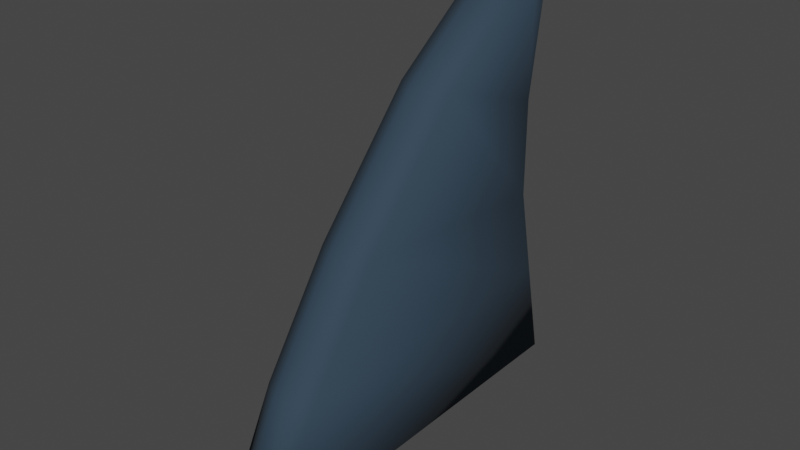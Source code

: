 # Source: shark_temple.blend  (saved by Blender 3.2.14; exported with 4.5.12 LTS)
import bpy
from mathutils import Matrix  # noqa: F401  (used for matrix-valued properties, if any)

bpy.ops.wm.read_factory_settings(use_empty=True)
scene = bpy.context.scene
scene.name = 'Scene'

# ---- collections
col_collection = bpy.data.collections.new('Collection'); scene.collection.children.link(col_collection)
col_symbol = bpy.data.collections.new('symbol'); scene.collection.children.link(col_symbol)
col_temple = bpy.data.collections.new('temple'); scene.collection.children.link(col_temple)

# ---- materials (node trees are filled in below, after node groups)
mat_shart_temple_walls = bpy.data.materials.new('shart_temple_walls')
mat_shart_temple_walls.alpha_threshold = 0.0
mat_shart_temple_walls.use_transparent_shadow = False
mat_shart_temple_walls.line_color = (0.0, 0.0, 0.0, 1.0)
mat_shark_temple_teeth = bpy.data.materials.new('shark_temple_teeth')
mat_shark_temple_teeth.use_transparent_shadow = False
mat_shark_temple_roof_teeth = bpy.data.materials.new('shark_temple_roof_teeth')
mat_shark_temple_roof_teeth.use_transparent_shadow = False

# ---- material node trees
mat_shart_temple_walls.use_nodes = True; mat_shart_temple_walls.node_tree.nodes.clear()
_N = mat_shart_temple_walls.node_tree.nodes; _L = mat_shart_temple_walls.node_tree.links
n0 = _N.new('ShaderNodeOutputMaterial'); n0.name = 'Material Output'; n0.location = (300, 300)
n1 = _N.new('ShaderNodeBsdfPrincipled'); n1.name = 'Principled BSDF'; n1.location = (10, 300)
n1.distribution = 'GGX'
n1.subsurface_method = 'BURLEY'
n1.inputs[0].default_value = (0.02534, 0.04921, 0.07658, 1.0)
n1.inputs[2].default_value = 0.9039
n1.inputs[3].default_value = 1.45
n1.inputs[27].default_value = (0.0, 0.0, 0.0, 1.0)
n1.inputs[28].default_value = 1.0
_L.new(n1.outputs[0], n0.inputs[0])
n0.is_active_output = True
mat_shark_temple_teeth.use_nodes = True; mat_shark_temple_teeth.node_tree.nodes.clear()
_N = mat_shark_temple_teeth.node_tree.nodes; _L = mat_shark_temple_teeth.node_tree.links
n0 = _N.new('ShaderNodeBsdfPrincipled'); n0.name = 'Principled BSDF'; n0.location = (10, 300)
n0.distribution = 'GGX'
n0.subsurface_method = 'RANDOM_WALK_SKIN'
n0.inputs[0].default_value = (1.0, 0.7472, 0.5596, 1.0)
n0.inputs[2].default_value = 0.3583
n0.inputs[3].default_value = 1.45
n0.inputs[13].default_value = 0.7362
n0.inputs[27].default_value = (0.0, 0.0, 0.0, 1.0)
n0.inputs[28].default_value = 1.0
n1 = _N.new('ShaderNodeOutputMaterial'); n1.name = 'Material Output'; n1.location = (300, 300)
_L.new(n0.outputs[0], n1.inputs[0])
n1.is_active_output = True
mat_shark_temple_roof_teeth.use_nodes = True; mat_shark_temple_roof_teeth.node_tree.nodes.clear()
_N = mat_shark_temple_roof_teeth.node_tree.nodes; _L = mat_shark_temple_roof_teeth.node_tree.links
n0 = _N.new('ShaderNodeBsdfPrincipled'); n0.name = 'Principled BSDF'; n0.location = (10, 300)
n0.distribution = 'GGX'
n0.subsurface_method = 'RANDOM_WALK_SKIN'
n0.inputs[0].default_value = (0.7028, 0.723, 0.04929, 1.0)
n0.inputs[2].default_value = 0.7677
n0.inputs[3].default_value = 1.45
n0.inputs[27].default_value = (0.0, 0.0, 0.0, 1.0)
n0.inputs[28].default_value = 1.0
n1 = _N.new('ShaderNodeOutputMaterial'); n1.name = 'Material Output'; n1.location = (300, 300)
_L.new(n0.outputs[0], n1.inputs[0])
n1.is_active_output = True

# ---- world
world_world = bpy.data.worlds.new('World'); scene.world = world_world
world_world.use_nodes = True; world_world.node_tree.nodes.clear()
_N = world_world.node_tree.nodes; _L = world_world.node_tree.links
n0 = _N.new('ShaderNodeOutputWorld'); n0.name = 'World Output'; n0.location = (300, 300)
n1 = _N.new('ShaderNodeBackground'); n1.name = 'Background'; n1.location = (10, 300)
n1.inputs[0].default_value = (0.05088, 0.05088, 0.05088, 1.0)
_L.new(n1.outputs[0], n0.inputs[0])
n0.is_active_output = True
world_world.color = (0.05088, 0.05088, 0.05088)
world_world.use_sun_shadow = False
world_world.sun_shadow_jitter_overblur = 0.0

# ---- meshes
me_cube_008 = bpy.data.meshes.new('Cube.008')
me_cube_008.from_pydata([(0.5105, 2.672, 2.936), (0.5105, 0.6069, 3.625), (0.5105, -1.195, 1.591), (0.5105, 2.677, 1.254), (0.5105, -3.351, -2.053), (0.5105, 2.721, 5.191), (0.5105, 3.351, -2.053), (0.5105, 3.009, 5.038), (0.5105, 2.995, -0.3088), (0.5105, -2.42, -0.2051), (-0.4161, 2.672, 2.936), (-0.4161, 0.6069, 3.625), (-0.4161, -1.195, 1.591), (-0.4161, 2.677, 1.254), (-0.4161, -3.351, -2.053), (-0.4161, 2.721, 5.191), (-0.4161, 3.351, -2.053), (-0.4161, 3.009, 5.038), (-0.4161, 2.995, -0.3088), (-0.4161, -2.42, -0.2051), (0.2016, -2.619, -0.2051), (-0.1072, -2.619, -0.2051), (-0.1072, -1.394, 1.591), (0.2016, -1.394, 1.591), (0.2016, 3.604, -2.053), (-0.1072, 3.604, -2.053), (-0.1072, -3.55, -2.053), (0.2016, -3.55, -2.053), (-0.1072, 0.4082, 3.625), (0.2016, 0.4082, 3.625), (-0.1072, 2.522, 5.191), (0.2016, 2.522, 5.191), (0.2016, 2.929, 1.254), (-0.1072, 2.929, 1.254), (-0.1072, 3.248, -0.3088), (0.2016, 3.248, -0.3088), (-0.1072, 3.262, 5.038), (0.2016, 3.262, 5.038), (0.2016, 2.925, 2.936), (-0.1072, 2.925, 2.936)], [], [(8, 3, 2, 9), (0, 7, 5, 1), (6, 8, 9, 4), (3, 0, 1, 2), (18, 19, 12, 13), (10, 11, 15, 17), (16, 14, 19, 18), (13, 12, 11, 10), (22, 12, 19, 21), (28, 11, 12, 22), (30, 15, 11, 28), (34, 18, 13, 33), (36, 17, 15, 30), (33, 13, 10, 39), (39, 10, 17, 36), (21, 19, 14, 26), (25, 16, 18, 34), (6, 24, 35, 8), (24, 25, 34, 35), (9, 20, 27, 4), (20, 21, 26, 27), (0, 38, 37, 7), (38, 39, 36, 37), (3, 32, 38, 0), (32, 33, 39, 38), (7, 37, 31, 5), (37, 36, 30, 31), (8, 35, 32, 3), (35, 34, 33, 32), (5, 31, 29, 1), (31, 30, 28, 29), (1, 29, 23, 2), (29, 28, 22, 23), (2, 23, 20, 9), (23, 22, 21, 20), (24, 27, 26, 25), (14, 16, 25, 26), (4, 27, 24, 6)])
me_cube_008.polygons.foreach_set('use_smooth', [True] * 38)
_uv = me_cube_008.uv_layers.new(name='UVMap')
_uv.uv.foreach_set('vector', [0.4402, 0.5, 0.4986, 0.5, 0.4986, 0.75, 0.4402, 0.75, 0.5598, 0.5, 0.625, 0.5, 0.625, 0.75, 0.5598, 0.75, 0.375, 0.5, 0.4402, 0.5, 0.4402, 0.75, 0.375, 0.75, 0.4986, 0.5, 0.5598, 0.5, 0.5598, 0.75, 0.4986, 0.75, 0.4402, 0.5, 0.4402, 0.75, 0.4986, 0.75, 0.4986, 0.5, 0.5598, 0.5, 0.5598, 0.75, 0.625, 0.75, 0.625, 0.5, 0.375, 0.5, 0.375, 0.75, 0.4402, 0.75, 0.4402, 0.5, 0.4986, 0.5, 0.4986, 0.75, 0.5598, 0.75, 0.5598, 0.5, 0.4986, 0.75, 0.4986, 0.75, 0.4402, 0.75, 0.4402, 0.75, 0.5598, 0.75, 0.5598, 0.75, 0.4986, 0.75, 0.4986, 0.75, 0.625, 0.75, 0.625, 0.75, 0.5598, 0.75, 0.5598, 0.75, 0.4402, 0.5, 0.4402, 0.5, 0.4986, 0.5, 0.4986, 0.5, 0.625, 0.5, 0.625, 0.5, 0.625, 0.75, 0.625, 0.75, 0.4986, 0.5, 0.4986, 0.5, 0.5598, 0.5, 0.5598, 0.5, 0.5598, 0.5, 0.5598, 0.5, 0.625, 0.5, 0.625, 0.5, 0.4402, 0.75, 0.4402, 0.75, 0.375, 0.75, 0.375, 0.75, 0.375, 0.5, 0.375, 0.5, 0.4402, 0.5, 0.4402, 0.5, 0.375, 0.5, 0.375, 0.5, 0.4402, 0.5, 0.4402, 0.5, 0.375, 0.5, 0.375, 0.5, 0.4402, 0.5, 0.4402, 0.5, 0.4402, 0.75, 0.4402, 0.75, 0.375, 0.75, 0.375, 0.75, 0.4402, 0.75, 0.4402, 0.75, 0.375, 0.75, 0.375, 0.75, 0.5598, 0.5, 0.5598, 0.5, 0.625, 0.5, 0.625, 0.5, 0.5598, 0.5, 0.5598, 0.5, 0.625, 0.5, 0.625, 0.5, 0.4986, 0.5, 0.4986, 0.5, 0.5598, 0.5, 0.5598, 0.5, 0.4986, 0.5, 0.4986, 0.5, 0.5598, 0.5, 0.5598, 0.5, 0.625, 0.5, 0.625, 0.5, 0.625, 0.75, 0.625, 0.75, 0.625, 0.5, 0.625, 0.5, 0.625, 0.75, 0.625, 0.75, 0.4402, 0.5, 0.4402, 0.5, 0.4986, 0.5, 0.4986, 0.5, 0.4402, 0.5, 0.4402, 0.5, 0.4986, 0.5, 0.4986, 0.5, 0.625, 0.75, 0.625, 0.75, 0.5598, 0.75, 0.5598, 0.75, 0.625, 0.75, 0.625, 0.75, 0.5598, 0.75, 0.5598, 0.75, 0.5598, 0.75, 0.5598, 0.75, 0.4986, 0.75, 0.4986, 0.75, 0.5598, 0.75, 0.5598, 0.75, 0.4986, 0.75, 0.4986, 0.75, 0.4986, 0.75, 0.4986, 0.75, 0.4402, 0.75, 0.4402, 0.75, 0.4986, 0.75, 0.4986, 0.75, 0.4402, 0.75, 0.4402, 0.75, 0.375, 0.5, 0.375, 0.75, 0.375, 0.75, 0.375, 0.5, 0.375, 0.75, 0.375, 0.5, 0.375, 0.5, 0.375, 0.75, 0.375, 0.75, 0.375, 0.75, 0.375, 0.5, 0.375, 0.5])
me_cube_008.materials.append(mat_shart_temple_walls)
me_cube_008.update()
me_cube = bpy.data.meshes.new('Cube')
me_cube.from_pydata([(0.006913, 1.263, 0.02555), (0.006913, 1.263, 0.8061), (0.006913, 1.263, 0.1735), (0.9327, -0.7806, 0.1876), (-0.9379, -0.7871, 0.1888), (0.9326, -1.017, 0.0239), (-0.938, -1.02, 0.0239), (0.827, -0.8188, 0.04458), (-0.8322, -0.8227, 0.0452), (0.8269, -0.6242, 0.8005), (-0.8323, -0.6281, 0.8011), (0.827, -0.7819, 0.1879), (-0.8322, -0.7858, 0.1885), (0.006913, 1.263, 0.6409), (0.8269, -0.6654, 0.6405), (-0.8323, -0.6693, 0.6412), (0.8265, -0.5763, 0.1888), (-0.8327, -0.5802, 0.1894), (0.8264, -0.4598, 0.634), (-0.8328, -0.4637, 0.6346), (0.9327, -0.8175, 0.04419), (-0.9379, -0.824, 0.04539), (0.9326, -1.017, -0.004593), (-0.938, -1.02, -0.004593), (0.9861, -0.786, 0.044), (0.9671, -0.8178, 0.04434), (0.9669, -0.6232, 0.8003), (0.9847, -0.592, 0.8003), (-0.9722, -0.8237, 0.04543), (-0.991, -0.7925, 0.04519), (-0.9899, -0.5985, 0.8015), (-0.9724, -0.6291, 0.8013), (0.9858, -0.7492, 0.1873), (0.967, -0.7809, 0.1876), (-0.9722, -0.7868, 0.1887), (-0.9908, -0.7558, 0.1885), (0.985, -0.633, 0.6403), (0.9669, -0.6644, 0.6403), (-0.9723, -0.6703, 0.6414), (-0.9902, -0.6396, 0.6414)], [], [(37, 26, 9, 14), (13, 1, 27, 36), (2, 13, 36, 32), (39, 30, 1, 13), (29, 35, 2, 0), (15, 10, 31, 38), (25, 33, 11, 7), (4, 6, 5, 3), (0, 24, 25, 7, 8, 28, 29), (7, 11, 12, 8), (8, 12, 34, 28), (14, 9, 10, 15), (15, 12, 17, 19), (35, 39, 13, 2), (12, 15, 38, 34), (33, 37, 14, 11), (16, 18, 19, 17), (12, 11, 16, 17), (11, 14, 18, 16), (14, 15, 19, 18), (5, 22, 20, 3), (4, 21, 23, 6), (6, 23, 22, 5), (33, 25, 24, 32), (35, 29, 28, 34), (37, 33, 32, 36), (39, 35, 34, 38), (26, 37, 36, 27), (30, 39, 38, 31), (0, 2, 32, 24)])
_uv = me_cube.uv_layers.new(name='UVMap')
_uv.uv.foreach_set('vector', [0.601, 0.2826, 0.625, 0.2826, 0.625, 0.4167, 0.601, 0.4167, 0.601, 0.0, 0.625, 0.0, 0.625, 0.2459, 0.601, 0.246, 0.4224, 0.0, 0.601, 0.0, 0.601, 0.246, 0.4224, 0.2462, 0.601, 0.754, 0.625, 0.7541, 0.625, 1.0, 0.601, 1.0, 0.375, 0.7538, 0.4224, 0.7538, 0.4224, 1.0, 0.375, 1.0, 0.601, 0.5833, 0.625, 0.5833, 0.625, 0.7174, 0.601, 0.7174, 0.375, 0.2826, 0.4224, 0.2826, 0.4224, 0.4167, 0.375, 0.4167, 0.0, 0.0, 0.0, 0.0, 0.0, 0.0, 0.0, 0.0, 0.375, 1.0, 0.375, 0.2614, 0.375, 0.2826, 0.375, 0.4167, 0.375, 0.5833, 0.375, 0.7174, 0.375, 0.7538, 0.375, 0.4167, 0.4224, 0.4167, 0.4224, 0.5833, 0.375, 0.5833, 0.375, 0.5833, 0.4224, 0.5833, 0.4224, 0.7174, 0.375, 0.7174, 0.601, 0.4167, 0.625, 0.4167, 0.625, 0.5833, 0.601, 0.5833, 0.601, 0.5833, 0.4224, 0.5833, 0.4224, 0.5833, 0.601, 0.5833, 0.4224, 0.7538, 0.601, 0.754, 0.601, 1.0, 0.4224, 1.0, 0.4224, 0.5833, 0.601, 0.5833, 0.601, 0.7174, 0.4224, 0.7174, 0.4224, 0.2826, 0.601, 0.2826, 0.601, 0.4167, 0.4224, 0.4167, 0.4224, 0.4167, 0.601, 0.4167, 0.601, 0.5833, 0.4224, 0.5833, 0.4224, 0.5833, 0.4224, 0.4167, 0.4224, 0.4167, 0.4224, 0.5833, 0.4224, 0.4167, 0.601, 0.4167, 0.601, 0.4167, 0.4224, 0.4167, 0.601, 0.4167, 0.601, 0.5833, 0.601, 0.5833, 0.601, 0.4167, 0.0, 0.0, 0.0, 0.0, 0.0, 0.0, 0.0, 0.0, 0.0, 0.0, 0.0, 0.0, 0.0, 0.0, 0.0, 0.0, 0.0, 0.0, 0.0, 0.0, 0.0, 0.0, 0.0, 0.0, 0.4224, 0.2826, 0.375, 0.2826, 0.375, 0.2462, 0.4224, 0.2462, 0.4224, 0.7538, 0.375, 0.7538, 0.375, 0.7174, 0.4224, 0.7174, 0.601, 0.2826, 0.4224, 0.2826, 0.4224, 0.2462, 0.601, 0.246, 0.601, 0.754, 0.4224, 0.7538, 0.4224, 0.7174, 0.601, 0.7174, 0.625, 0.2826, 0.601, 0.2826, 0.601, 0.246, 0.625, 0.2459, 0.625, 0.7541, 0.601, 0.754, 0.601, 0.7174, 0.625, 0.7174, 0.375, 0.0, 0.4224, 0.0, 0.4224, 0.2462, 0.375, 0.2462])
me_cube.materials.append(mat_shart_temple_walls)
me_cube.update()
me_cube_001 = bpy.data.meshes.new('Cube.001')
me_cube_001.from_pydata([(0.06862, 0.3592, 1.408), (0.06862, 0.08158, 1.501), (0.06862, -0.1606, 1.227), (0.06862, 0.3598, 1.182), (0.06862, -0.4504, 0.7376), (0.06862, 0.3657, 1.711), (0.06862, 0.4504, 0.7376), (0.06862, 0.4045, 1.691), (0.06862, 0.4026, 0.9721), (0.06862, -0.3253, 0.986), (-0.05593, 0.3592, 1.408), (-0.05593, 0.08158, 1.501), (-0.05593, -0.1606, 1.227), (-0.05593, 0.3598, 1.182), (-0.05593, -0.4504, 0.7376), (-0.05593, 0.3657, 1.711), (-0.05593, 0.4504, 0.7376), (-0.05593, 0.4045, 1.691), (-0.05593, 0.4026, 0.9721), (-0.05593, -0.3253, 0.986), (0.0271, -0.352, 0.986), (-0.01441, -0.352, 0.986), (-0.01441, -0.1873, 1.227), (0.0271, -0.1873, 1.227), (0.0271, 0.4844, 0.7376), (-0.01441, 0.4844, 0.7376), (-0.01441, -0.4771, 0.7376), (0.0271, -0.4771, 0.7376), (-0.01441, 0.05488, 1.501), (0.0271, 0.05488, 1.501), (-0.01441, 0.339, 1.711), (0.0271, 0.339, 1.711), (0.0271, 0.3938, 1.182), (-0.01441, 0.3938, 1.182), (-0.01441, 0.4366, 0.9721), (0.0271, 0.4366, 0.9721), (-0.01441, 0.4384, 1.691), (0.0271, 0.4384, 1.691), (0.0271, 0.3931, 1.408), (-0.01441, 0.3931, 1.408)], [], [(8, 3, 2, 9), (0, 7, 5, 1), (6, 8, 9, 4), (3, 0, 1, 2), (18, 19, 12, 13), (10, 11, 15, 17), (16, 14, 19, 18), (13, 12, 11, 10), (22, 12, 19, 21), (28, 11, 12, 22), (30, 15, 11, 28), (34, 18, 13, 33), (36, 17, 15, 30), (33, 13, 10, 39), (39, 10, 17, 36), (21, 19, 14, 26), (25, 16, 18, 34), (6, 24, 35, 8), (24, 25, 34, 35), (9, 20, 27, 4), (20, 21, 26, 27), (0, 38, 37, 7), (38, 39, 36, 37), (3, 32, 38, 0), (32, 33, 39, 38), (7, 37, 31, 5), (37, 36, 30, 31), (8, 35, 32, 3), (35, 34, 33, 32), (5, 31, 29, 1), (31, 30, 28, 29), (1, 29, 23, 2), (29, 28, 22, 23), (2, 23, 20, 9), (23, 22, 21, 20)])
me_cube_001.polygons.foreach_set('use_smooth', [True] * 35)
_uv = me_cube_001.uv_layers.new(name='UVMap')
_uv.uv.foreach_set('vector', [0.4402, 0.5, 0.4986, 0.5, 0.4986, 0.75, 0.4402, 0.75, 0.5598, 0.5, 0.625, 0.5, 0.625, 0.75, 0.5598, 0.75, 0.375, 0.5, 0.4402, 0.5, 0.4402, 0.75, 0.375, 0.75, 0.4986, 0.5, 0.5598, 0.5, 0.5598, 0.75, 0.4986, 0.75, 0.4402, 0.5, 0.4402, 0.75, 0.4986, 0.75, 0.4986, 0.5, 0.5598, 0.5, 0.5598, 0.75, 0.625, 0.75, 0.625, 0.5, 0.375, 0.5, 0.375, 0.75, 0.4402, 0.75, 0.4402, 0.5, 0.4986, 0.5, 0.4986, 0.75, 0.5598, 0.75, 0.5598, 0.5, 0.4986, 0.75, 0.4986, 0.75, 0.4402, 0.75, 0.4402, 0.75, 0.5598, 0.75, 0.5598, 0.75, 0.4986, 0.75, 0.4986, 0.75, 0.625, 0.75, 0.625, 0.75, 0.5598, 0.75, 0.5598, 0.75, 0.4402, 0.5, 0.4402, 0.5, 0.4986, 0.5, 0.4986, 0.5, 0.625, 0.5, 0.625, 0.5, 0.625, 0.75, 0.625, 0.75, 0.4986, 0.5, 0.4986, 0.5, 0.5598, 0.5, 0.5598, 0.5, 0.5598, 0.5, 0.5598, 0.5, 0.625, 0.5, 0.625, 0.5, 0.4402, 0.75, 0.4402, 0.75, 0.375, 0.75, 0.375, 0.75, 0.375, 0.5, 0.375, 0.5, 0.4402, 0.5, 0.4402, 0.5, 0.375, 0.5, 0.375, 0.5, 0.4402, 0.5, 0.4402, 0.5, 0.375, 0.5, 0.375, 0.5, 0.4402, 0.5, 0.4402, 0.5, 0.4402, 0.75, 0.4402, 0.75, 0.375, 0.75, 0.375, 0.75, 0.4402, 0.75, 0.4402, 0.75, 0.375, 0.75, 0.375, 0.75, 0.5598, 0.5, 0.5598, 0.5, 0.625, 0.5, 0.625, 0.5, 0.5598, 0.5, 0.5598, 0.5, 0.625, 0.5, 0.625, 0.5, 0.4986, 0.5, 0.4986, 0.5, 0.5598, 0.5, 0.5598, 0.5, 0.4986, 0.5, 0.4986, 0.5, 0.5598, 0.5, 0.5598, 0.5, 0.625, 0.5, 0.625, 0.5, 0.625, 0.75, 0.625, 0.75, 0.625, 0.5, 0.625, 0.5, 0.625, 0.75, 0.625, 0.75, 0.4402, 0.5, 0.4402, 0.5, 0.4986, 0.5, 0.4986, 0.5, 0.4402, 0.5, 0.4402, 0.5, 0.4986, 0.5, 0.4986, 0.5, 0.625, 0.75, 0.625, 0.75, 0.5598, 0.75, 0.5598, 0.75, 0.625, 0.75, 0.625, 0.75, 0.5598, 0.75, 0.5598, 0.75, 0.5598, 0.75, 0.5598, 0.75, 0.4986, 0.75, 0.4986, 0.75, 0.5598, 0.75, 0.5598, 0.75, 0.4986, 0.75, 0.4986, 0.75, 0.4986, 0.75, 0.4986, 0.75, 0.4402, 0.75, 0.4402, 0.75, 0.4986, 0.75, 0.4986, 0.75, 0.4402, 0.75, 0.4402, 0.75])
me_cube_001.materials.append(mat_shart_temple_walls)
me_cube_001.update()
me_cube_002 = bpy.data.meshes.new('Cube.002')
me_cube_002.from_pydata([(0.006913, 1.263, 0.8061), (1.02, -0.6314, 0.8061), (-1.025, -0.6345, 0.8061), (0.006913, 1.263, 0.8304), (1.02, -0.6314, 0.8304), (-1.025, -0.6345, 0.8304), (0.006378, 1.157, 0.838), (0.9344, -0.5788, 0.838), (-0.9393, -0.5816, 0.838), (0.006205, 1.123, 0.8204), (0.9069, -0.5618, 0.8204), (-0.9116, -0.5645, 0.8204), (0.005547, 0.9932, 0.8336), (0.8022, -0.497, 0.8336), (-0.8063, -0.4994, 0.8336), (0.004744, 0.8349, 0.8667), (0.6745, -0.418, 0.8667), (-0.6778, -0.4201, 0.8667), (0.004518, 0.7904, 0.8667), (0.6387, -0.3958, 0.8667), (-0.6417, -0.3978, 0.8667), (0.004446, 0.7762, 0.8424), (0.6272, -0.3887, 0.8424), (-0.6301, -0.3906, 0.8424), (0.003959, 0.6802, 0.8424), (0.5498, -0.3408, 0.8424), (-0.5522, -0.3425, 0.8424)], [], [(0, 1, 2), (3, 5, 8, 6), (0, 2, 5, 3), (2, 1, 4, 5), (1, 0, 3, 4), (6, 8, 11, 9), (5, 4, 7, 8), (4, 3, 6, 7), (9, 11, 14, 12), (8, 7, 10, 11), (7, 6, 9, 10), (12, 14, 17, 15), (11, 10, 13, 14), (10, 9, 12, 13), (15, 17, 20, 18), (14, 13, 16, 17), (13, 12, 15, 16), (18, 20, 23, 21), (17, 16, 19, 20), (16, 15, 18, 19), (21, 23, 26, 24), (20, 19, 22, 23), (19, 18, 21, 22), (24, 26, 25), (23, 22, 25, 26), (22, 21, 24, 25)])
me_cube_002.polygons.foreach_set('use_smooth', [True] * 26)
_uv = me_cube_002.uv_layers.new(name='UVMap')
_uv.uv.foreach_set('vector', [0.625, 1.0, 0.625, 0.25, 0.625, 0.75, 0.625, 1.0, 0.625, 0.75, 0.625, 0.75, 0.625, 1.0, 0.625, 1.0, 0.625, 0.75, 0.625, 0.75, 0.625, 1.0, 0.625, 0.75, 0.625, 0.25, 0.625, 0.25, 0.625, 0.75, 0.625, 0.25, 0.625, 1.0, 0.625, 1.0, 0.625, 0.25, 0.625, 1.0, 0.625, 0.75, 0.625, 0.75, 0.625, 1.0, 0.625, 0.75, 0.625, 0.25, 0.625, 0.25, 0.625, 0.75, 0.625, 0.25, 0.625, 1.0, 0.625, 1.0, 0.625, 0.25, 0.625, 1.0, 0.625, 0.75, 0.625, 0.75, 0.625, 1.0, 0.625, 0.75, 0.625, 0.25, 0.625, 0.25, 0.625, 0.75, 0.625, 0.25, 0.625, 1.0, 0.625, 1.0, 0.625, 0.25, 0.625, 1.0, 0.625, 0.75, 0.625, 0.75, 0.625, 1.0, 0.625, 0.75, 0.625, 0.25, 0.625, 0.25, 0.625, 0.75, 0.625, 0.25, 0.625, 1.0, 0.625, 1.0, 0.625, 0.25, 0.625, 1.0, 0.625, 0.75, 0.625, 0.75, 0.625, 1.0, 0.625, 0.75, 0.625, 0.25, 0.625, 0.25, 0.625, 0.75, 0.625, 0.25, 0.625, 1.0, 0.625, 1.0, 0.625, 0.25, 0.625, 1.0, 0.625, 0.75, 0.625, 0.75, 0.625, 1.0, 0.625, 0.75, 0.625, 0.25, 0.625, 0.25, 0.625, 0.75, 0.625, 0.25, 0.625, 1.0, 0.625, 1.0, 0.625, 0.25, 0.625, 1.0, 0.625, 0.75, 0.625, 0.75, 0.625, 1.0, 0.625, 0.75, 0.625, 0.25, 0.625, 0.25, 0.625, 0.75, 0.625, 0.25, 0.625, 1.0, 0.625, 1.0, 0.625, 0.25, 0.625, 1.0, 0.625, 0.75, 0.625, 0.25, 0.625, 0.75, 0.625, 0.25, 0.625, 0.25, 0.625, 0.75, 0.625, 0.25, 0.625, 1.0, 0.625, 1.0, 0.625, 0.25])
me_cube_002.materials.append(mat_shart_temple_walls)
me_cube_002.update()
me_cube_003 = bpy.data.meshes.new('Cube.003')
me_cube_003.from_pydata([(0.0, 4.473e-08, -0.1392), (-0.0887, -0.04594, 0.0837), (-0.0887, 0.04594, 0.0837), (0.0887, -0.04594, 0.0837), (0.0887, 0.04594, 0.0837), (-0.05489, -0.02843, -0.02828), (-0.05489, 0.02843, -0.02828), (0.05489, 0.02843, -0.02828), (0.05489, -0.02843, -0.02828)], [], [(5, 1, 2, 6), (6, 2, 4, 7), (7, 4, 3, 8), (8, 3, 1, 5), (4, 2, 1, 3), (0, 8, 5), (0, 7, 8), (0, 6, 7), (0, 5, 6)])
_uv = me_cube_003.uv_layers.new(name='UVMap')
_uv.uv.foreach_set('vector', [0.4994, 0.0, 0.625, 0.0, 0.625, 0.25, 0.4994, 0.25, 0.4994, 0.25, 0.625, 0.25, 0.625, 0.5, 0.4994, 0.5, 0.4994, 0.5, 0.625, 0.5, 0.625, 0.75, 0.4994, 0.75, 0.4994, 0.75, 0.625, 0.75, 0.625, 1.0, 0.4994, 1.0, 0.625, 0.5, 0.875, 0.5, 0.875, 0.75, 0.625, 0.75, 0.375, 0.75, 0.4994, 0.75, 0.4994, 1.0, 0.375, 0.5, 0.4994, 0.5, 0.4994, 0.75, 0.375, 0.25, 0.4994, 0.25, 0.4994, 0.5, 0.375, 0.0, 0.4994, 0.0, 0.4994, 0.25])
me_cube_003.materials.append(mat_shark_temple_teeth)
me_cube_003.update()
me_cube_004 = bpy.data.meshes.new('Cube.004')
me_cube_004.from_pydata([(0.0, 4.473e-08, -0.1392), (-0.0887, -0.04594, 0.0837), (-0.0887, 0.04594, 0.0837), (0.0887, -0.04594, 0.0837), (0.0887, 0.04594, 0.0837), (-0.05489, -0.02843, -0.02828), (-0.05489, 0.02843, -0.02828), (0.05489, 0.02843, -0.02828), (0.05489, -0.02843, -0.02828)], [], [(5, 1, 2, 6), (6, 2, 4, 7), (7, 4, 3, 8), (8, 3, 1, 5), (4, 2, 1, 3), (0, 8, 5), (0, 7, 8), (0, 6, 7), (0, 5, 6)])
_uv = me_cube_004.uv_layers.new(name='UVMap')
_uv.uv.foreach_set('vector', [0.4994, 0.0, 0.625, 0.0, 0.625, 0.25, 0.4994, 0.25, 0.4994, 0.25, 0.625, 0.25, 0.625, 0.5, 0.4994, 0.5, 0.4994, 0.5, 0.625, 0.5, 0.625, 0.75, 0.4994, 0.75, 0.4994, 0.75, 0.625, 0.75, 0.625, 1.0, 0.4994, 1.0, 0.625, 0.5, 0.875, 0.5, 0.875, 0.75, 0.625, 0.75, 0.375, 0.75, 0.4994, 0.75, 0.4994, 1.0, 0.375, 0.5, 0.4994, 0.5, 0.4994, 0.75, 0.375, 0.25, 0.4994, 0.25, 0.4994, 0.5, 0.375, 0.0, 0.4994, 0.0, 0.4994, 0.25])
me_cube_004.materials.append(mat_shark_temple_teeth)
me_cube_004.update()
me_cube_005 = bpy.data.meshes.new('Cube.005')
me_cube_005.from_pydata([(0.0, 4.473e-08, -0.1392), (-0.0887, -0.04594, 0.0837), (-0.0887, 0.04594, 0.0837), (0.0887, -0.04594, 0.0837), (0.0887, 0.04594, 0.0837), (-0.05489, -0.02843, -0.02828), (-0.05489, 0.02843, -0.02828), (0.05489, 0.02843, -0.02828), (0.05489, -0.02843, -0.02828)], [], [(5, 1, 2, 6), (6, 2, 4, 7), (7, 4, 3, 8), (8, 3, 1, 5), (4, 2, 1, 3), (0, 8, 5), (0, 7, 8), (0, 6, 7), (0, 5, 6)])
_uv = me_cube_005.uv_layers.new(name='UVMap')
_uv.uv.foreach_set('vector', [0.4994, 0.0, 0.625, 0.0, 0.625, 0.25, 0.4994, 0.25, 0.4994, 0.25, 0.625, 0.25, 0.625, 0.5, 0.4994, 0.5, 0.4994, 0.5, 0.625, 0.5, 0.625, 0.75, 0.4994, 0.75, 0.4994, 0.75, 0.625, 0.75, 0.625, 1.0, 0.4994, 1.0, 0.625, 0.5, 0.875, 0.5, 0.875, 0.75, 0.625, 0.75, 0.375, 0.75, 0.4994, 0.75, 0.4994, 1.0, 0.375, 0.5, 0.4994, 0.5, 0.4994, 0.75, 0.375, 0.25, 0.4994, 0.25, 0.4994, 0.5, 0.375, 0.0, 0.4994, 0.0, 0.4994, 0.25])
me_cube_005.materials.append(mat_shark_temple_roof_teeth)
me_cube_005.update()
me_cube_006 = bpy.data.meshes.new('Cube.006')
me_cube_006.from_pydata([(0.0, 4.473e-08, -0.1392), (-0.0887, -0.04594, 0.0837), (-0.0887, 0.04594, 0.0837), (0.0887, -0.04594, 0.0837), (0.0887, 0.04594, 0.0837), (-0.05489, -0.02843, -0.02828), (-0.05489, 0.02843, -0.02828), (0.05489, 0.02843, -0.02828), (0.05489, -0.02843, -0.02828)], [], [(5, 1, 2, 6), (6, 2, 4, 7), (7, 4, 3, 8), (8, 3, 1, 5), (4, 2, 1, 3), (0, 8, 5), (0, 7, 8), (0, 6, 7), (0, 5, 6)])
_uv = me_cube_006.uv_layers.new(name='UVMap')
_uv.uv.foreach_set('vector', [0.4994, 0.0, 0.625, 0.0, 0.625, 0.25, 0.4994, 0.25, 0.4994, 0.25, 0.625, 0.25, 0.625, 0.5, 0.4994, 0.5, 0.4994, 0.5, 0.625, 0.5, 0.625, 0.75, 0.4994, 0.75, 0.4994, 0.75, 0.625, 0.75, 0.625, 1.0, 0.4994, 1.0, 0.625, 0.5, 0.875, 0.5, 0.875, 0.75, 0.625, 0.75, 0.375, 0.75, 0.4994, 0.75, 0.4994, 1.0, 0.375, 0.5, 0.4994, 0.5, 0.4994, 0.75, 0.375, 0.25, 0.4994, 0.25, 0.4994, 0.5, 0.375, 0.0, 0.4994, 0.0, 0.4994, 0.25])
me_cube_006.materials.append(mat_shark_temple_roof_teeth)
me_cube_006.update()
me_cube_007 = bpy.data.meshes.new('Cube.007')
me_cube_007.from_pydata([(0.0, 4.473e-08, -0.1392), (-0.0887, -0.04594, 0.0837), (-0.0887, 0.04594, 0.0837), (0.0887, -0.04594, 0.0837), (0.0887, 0.04594, 0.0837), (-0.05489, -0.02843, -0.02828), (-0.05489, 0.02843, -0.02828), (0.05489, 0.02843, -0.02828), (0.05489, -0.02843, -0.02828)], [], [(5, 1, 2, 6), (6, 2, 4, 7), (7, 4, 3, 8), (8, 3, 1, 5), (4, 2, 1, 3), (0, 8, 5), (0, 7, 8), (0, 6, 7), (0, 5, 6)])
_uv = me_cube_007.uv_layers.new(name='UVMap')
_uv.uv.foreach_set('vector', [0.4994, 0.0, 0.625, 0.0, 0.625, 0.25, 0.4994, 0.25, 0.4994, 0.25, 0.625, 0.25, 0.625, 0.5, 0.4994, 0.5, 0.4994, 0.5, 0.625, 0.5, 0.625, 0.75, 0.4994, 0.75, 0.4994, 0.75, 0.625, 0.75, 0.625, 1.0, 0.4994, 1.0, 0.625, 0.5, 0.875, 0.5, 0.875, 0.75, 0.625, 0.75, 0.375, 0.75, 0.4994, 0.75, 0.4994, 1.0, 0.375, 0.5, 0.4994, 0.5, 0.4994, 0.75, 0.375, 0.25, 0.4994, 0.25, 0.4994, 0.5, 0.375, 0.0, 0.4994, 0.0, 0.4994, 0.25])
me_cube_007.materials.append(mat_shark_temple_roof_teeth)
me_cube_007.update()

# ---- objects
ob_cube_008 = bpy.data.objects.new('Cube.008', me_cube_008)
ob_cube = bpy.data.objects.new('Cube', me_cube)
ob_cube_001 = bpy.data.objects.new('Cube.001', me_cube_001)
ob_cube_002 = bpy.data.objects.new('Cube.002', me_cube_002)
ob_cube_003 = bpy.data.objects.new('Cube.003', me_cube_003)
ob_cube_004 = bpy.data.objects.new('Cube.004', me_cube_004)
ob_cube_005 = bpy.data.objects.new('Cube.005', me_cube_005)
ob_cube_006 = bpy.data.objects.new('Cube.006', me_cube_006)
ob_cube_007 = bpy.data.objects.new('Cube.007', me_cube_007)

# ---- transforms, parenting, visibility, modifiers, constraints
ob_cube_008.location = (-0.04144, -0.8187, -0.3763)
ob_cube.location = (0.0, 0.0, 0.0)
ob_cube.scale = (14.34, 14.34, 14.34)
ob_cube_001.location = (0.0, 0.0, 0.0)
ob_cube_001.scale = (14.34, 14.34, 14.34)
ob_cube_002.location = (0.0, 0.0, 0.0)
ob_cube_002.scale = (14.34, 14.34, 14.34)
ob_cube_003.location = (-10.5, -9.003, 8.413)
ob_cube_003.rotation_euler = (-0.2538, -5.574e-17, 7.11e-18)
ob_cube_003.scale = (14.34, 14.34, 14.34)
_m = ob_cube_003.modifiers.new('Array', 'ARRAY')
_m.count = 9
_m.relative_offset_displace = (1.04, 0.0, 0.0)
ob_cube_004.location = (10.67, -9.797, 3.561)
ob_cube_004.rotation_euler = (0.1419, 3.142, 2.136e-08)
ob_cube_004.scale = (14.34, 14.34, 14.34)
_m = ob_cube_004.modifiers.new('Array', 'ARRAY')
_m.count = 9
_m.relative_offset_displace = (1.04, 0.0, 0.0)
ob_cube_005.location = (12.04, -8.23, 12.95)
ob_cube_005.rotation_euler = (0.02166, -3.142, -4.126e-08)
ob_cube_005.scale = (14.34, 14.34, 14.34)
_m = ob_cube_005.modifiers.new('Array', 'ARRAY')
_m.count = 10
_m.relative_offset_displace = (1.04, 0.0, 0.0)
ob_cube_006.location = (12.04, -6.037, 12.95)
ob_cube_006.rotation_euler = (0.02166, -3.142, -1.08)
ob_cube_006.scale = (14.34, 14.34, 14.34)
_m = ob_cube_006.modifiers.new('Array', 'ARRAY')
_m.count = 10
_m.relative_offset_displace = (1.04, 0.0, 0.0)
ob_cube_007.location = (-12.09, -6.232, 12.95)
ob_cube_007.rotation_euler = (0.02166, -3.142, -2.078)
ob_cube_007.scale = (14.34, 14.34, 14.34)
_m = ob_cube_007.modifiers.new('Array', 'ARRAY')
_m.count = 10
_m.relative_offset_displace = (1.04, 0.0, 0.0)

# ---- collection membership
col_symbol.objects.link(ob_cube_008)
col_temple.objects.link(ob_cube)
col_temple.objects.link(ob_cube_001)
col_temple.objects.link(ob_cube_002)
col_temple.objects.link(ob_cube_003)
col_temple.objects.link(ob_cube_004)
col_temple.objects.link(ob_cube_005)
col_temple.objects.link(ob_cube_006)
col_temple.objects.link(ob_cube_007)
def _layer_coll(name, lc=None):
    lc = lc or bpy.context.view_layer.layer_collection
    for c in lc.children:
        if c.name == name: return c
        r = _layer_coll(name, c)
        if r: return r
_layer_coll('temple').exclude = True

# ---- scene / render settings (as saved in the file)
scene.frame_start = 1; scene.frame_end = 250; scene.frame_set(1)
scene.render.engine = 'BLENDER_EEVEE_NEXT'
scene.cycles.use_denoising = False
scene.cycles.sampling_pattern = 'TABULATED_SOBOL'
scene.cycles.use_light_tree = False
scene.view_settings.view_transform = 'Filmic'
bpy.context.view_layer.update()

# ---- added for rendering (the .blend has no active camera and no usable light): camera, sun
cam_auto = bpy.data.cameras.new('AutoCamera')
cam_auto.lens = 50.0
cam_auto.sensor_width = 36.0
cam_auto.clip_end = 1000.0
ob_auto_camera = bpy.data.objects.new('AutoCamera', cam_auto)
scene.collection.objects.link(ob_auto_camera)
ob_auto_camera.location = (9.60489, -12.3209, 8.87891)
ob_auto_camera.rotation_euler = (1.09748, -7.21219e-08, 0.694738)
scene.camera = ob_auto_camera
light_auto_sun = bpy.data.lights.new('AutoSun', 'SUN')
light_auto_sun.energy = 3.0
light_auto_sun.angle = 0.0523599
ob_auto_sun = bpy.data.objects.new('AutoSun', light_auto_sun)
scene.collection.objects.link(ob_auto_sun)
ob_auto_sun.rotation_euler = (0.872665, 0.174533, 0.523599)
bpy.context.view_layer.update()
